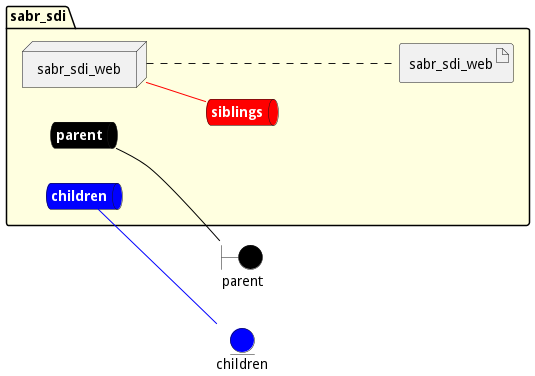

The diagram above was rendered by PlantUML. Its source (embedded in the PNG):
@startuml

left to right direction


boundary parent #black


entity children #blue




package "sabr_sdi" #lightyellow {
    queue parentnet #black [
            <b><color:white>parent</color></b>
    ]
    
    parentnet -[#black]- parent
    
    queue childrennet #blue [
            <b><color:white>children</color></b>
    ]
    
    childrennet -[#blue]- children
    
    queue siblingsnet #red [
            <b><color:white>siblings</color></b>
    ]
    

node "sabr_sdi_web" as sabr_sdi_webService


        artifact "sabr_sdi_web" as sabr_sdi_webimage
    
}

sabr_sdi_webService -[#red]- siblingsnet
sabr_sdi_webService .... sabr_sdi_webimage


@enduml